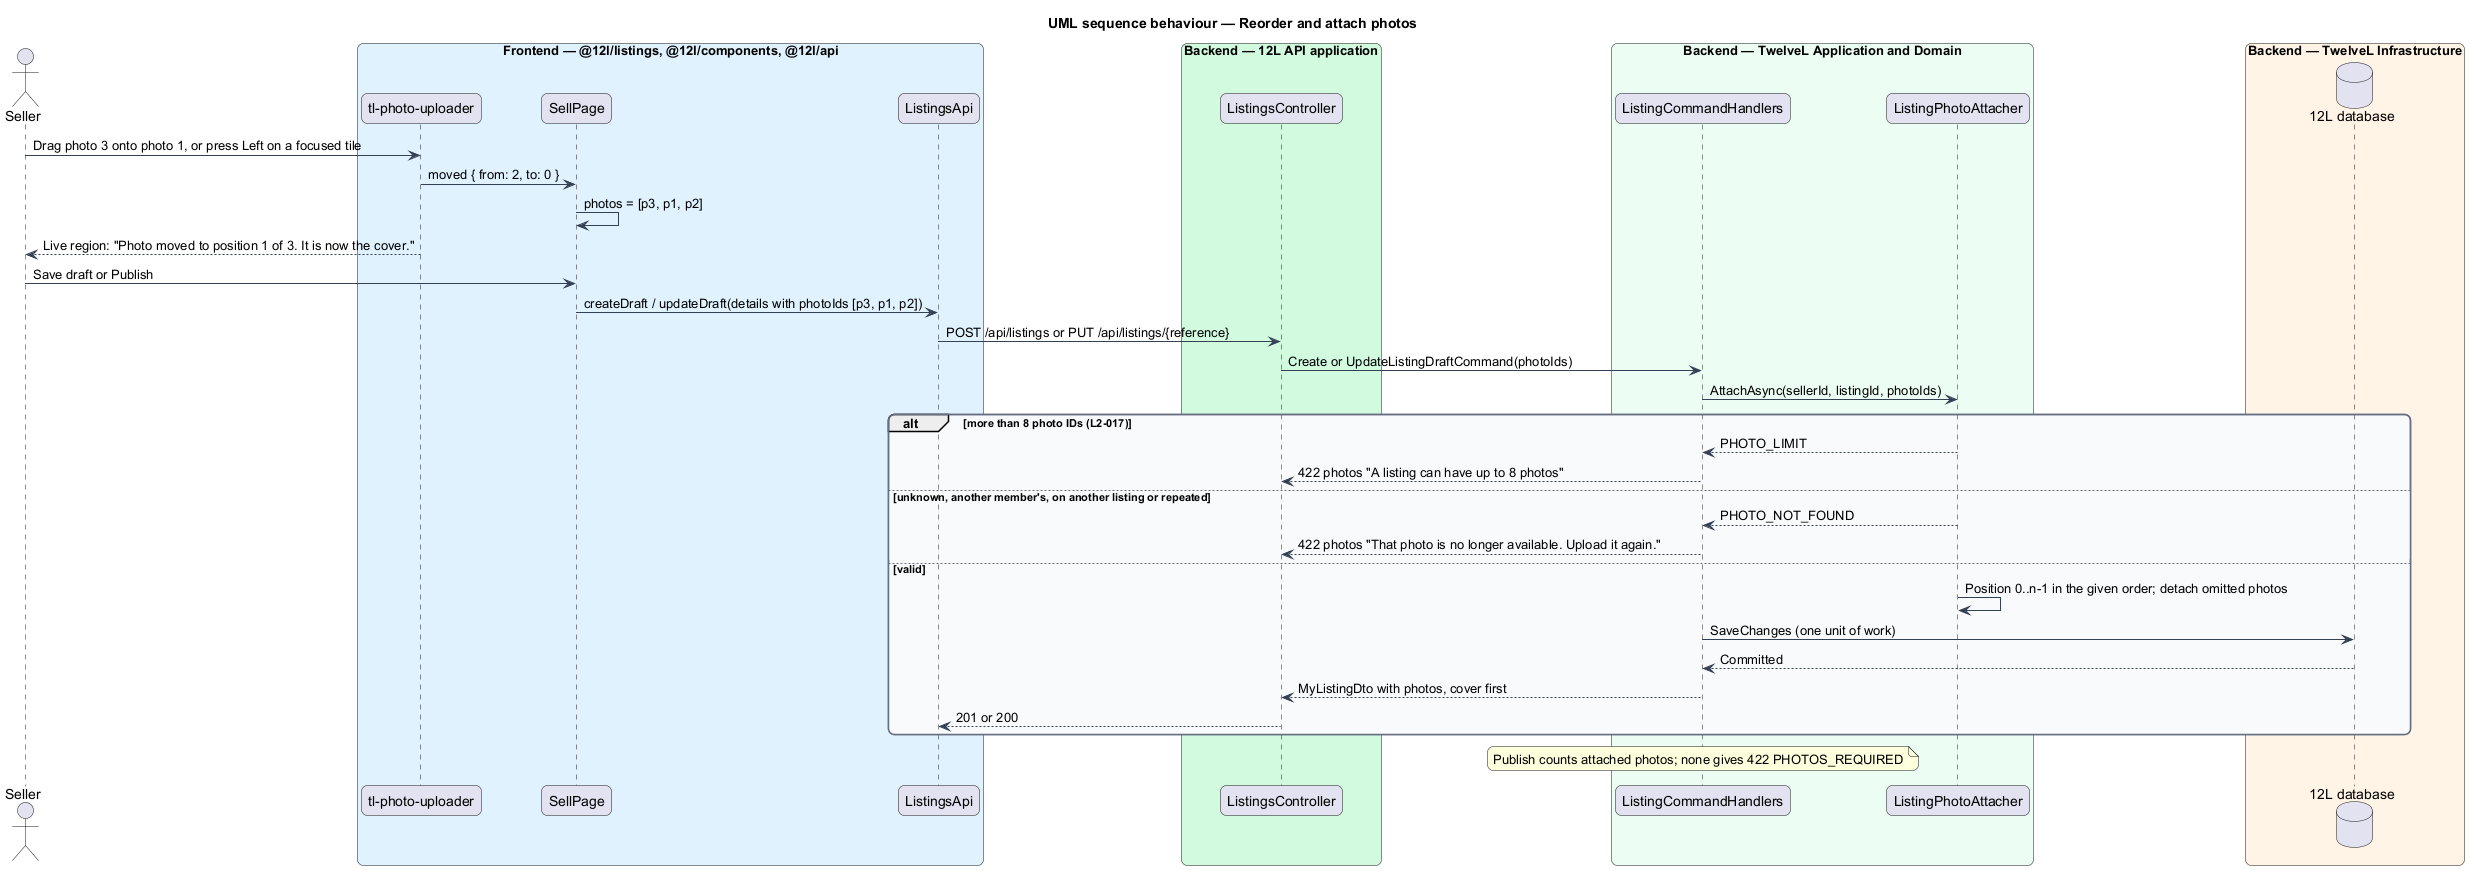

The diagram above was rendered by PlantUML. Its source (embedded in the PNG):
@startuml
title UML sequence behaviour — Reorder and attach photos
skinparam backgroundColor #FFFFFF
skinparam shadowing false
skinparam roundcorner 12
skinparam defaultFontName Arial
skinparam ArrowColor #344054
skinparam rectangle {
  BorderColor #344054
  FontColor #101828
}
skinparam package {
  BorderColor #667085
  FontColor #101828
  BackgroundColor #F9FAFB
}
actor "Seller" as actor
box "Frontend — @12l/listings, @12l/components, @12l/api" #E0F2FE
  participant "tl-photo-uploader" as up
  participant "SellPage" as form
  participant "ListingsApi" as client
end box
box "Backend — 12L API application" #D1FADF
  participant "ListingsController" as controller
end box
box "Backend — TwelveL Application and Domain" #ECFDF3
  participant "ListingCommandHandlers" as handler
  participant "ListingPhotoAttacher" as attacher
end box
box "Backend — TwelveL Infrastructure" #FFF4E5
  database "12L database" as db
end box
actor -> up : Drag photo 3 onto photo 1, or press Left on a focused tile
up -> form : moved { from: 2, to: 0 }
form -> form : photos = [p3, p1, p2]
up --> actor : Live region: "Photo moved to position 1 of 3. It is now the cover."
actor -> form : Save draft or Publish
form -> client : createDraft / updateDraft(details with photoIds [p3, p1, p2])
client -> controller : POST /api/listings or PUT /api/listings/{reference}
controller -> handler : Create or UpdateListingDraftCommand(photoIds)
handler -> attacher : AttachAsync(sellerId, listingId, photoIds)
alt more than 8 photo IDs (L2-017)
  attacher --> handler : PHOTO_LIMIT
  handler --> controller : 422 photos "A listing can have up to 8 photos"
else unknown, another member's, on another listing or repeated
  attacher --> handler : PHOTO_NOT_FOUND
  handler --> controller : 422 photos "That photo is no longer available. Upload it again."
else valid
  attacher -> attacher : Position 0..n-1 in the given order; detach omitted photos
  handler -> db : SaveChanges (one unit of work)
  db --> handler : Committed
  handler --> controller : MyListingDto with photos, cover first
  controller --> client : 201 or 200
end
note over handler : Publish counts attached photos; none gives 422 PHOTOS_REQUIRED
@enduml